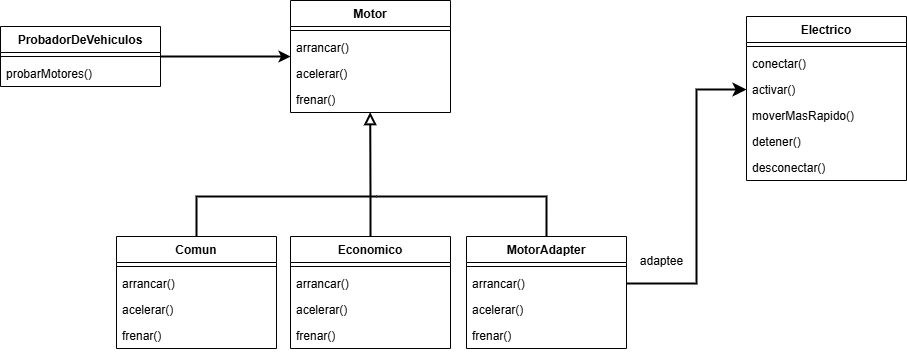

The diagram above was exported from draw.io. Its source (the exported page's mxGraphModel, read from the mxfile embedded in the PNG):
<mxGraphModel dx="983" dy="564" grid="1" gridSize="10" guides="1" tooltips="1" connect="1" arrows="1" fold="1" page="1" pageScale="1" pageWidth="827" pageHeight="1169" math="0" shadow="0">
  <root>
    <mxCell id="0" />
    <mxCell id="1" parent="0" />
    <mxCell id="auFI15F02-F7yIvPfVcQ-5" value="ProbadorDeVehiculos" style="swimlane;fontStyle=1;align=center;verticalAlign=top;childLayout=stackLayout;horizontal=1;startSize=26;horizontalStack=0;resizeParent=1;resizeParentMax=0;resizeLast=0;collapsible=1;marginBottom=0;whiteSpace=wrap;html=1;" parent="1" vertex="1">
      <mxGeometry x="44" y="150" width="160" height="60" as="geometry" />
    </mxCell>
    <mxCell id="auFI15F02-F7yIvPfVcQ-7" value="" style="line;strokeWidth=1;fillColor=none;align=left;verticalAlign=middle;spacingTop=-1;spacingLeft=3;spacingRight=3;rotatable=0;labelPosition=right;points=[];portConstraint=eastwest;strokeColor=inherit;" parent="auFI15F02-F7yIvPfVcQ-5" vertex="1">
      <mxGeometry y="26" width="160" height="8" as="geometry" />
    </mxCell>
    <mxCell id="auFI15F02-F7yIvPfVcQ-8" value="probarMotores()" style="text;strokeColor=none;fillColor=none;align=left;verticalAlign=top;spacingLeft=4;spacingRight=4;overflow=hidden;rotatable=0;points=[[0,0.5],[1,0.5]];portConstraint=eastwest;whiteSpace=wrap;html=1;" parent="auFI15F02-F7yIvPfVcQ-5" vertex="1">
      <mxGeometry y="34" width="160" height="26" as="geometry" />
    </mxCell>
    <mxCell id="auFI15F02-F7yIvPfVcQ-9" value="Electrico" style="swimlane;fontStyle=1;align=center;verticalAlign=top;childLayout=stackLayout;horizontal=1;startSize=26;horizontalStack=0;resizeParent=1;resizeParentMax=0;resizeLast=0;collapsible=1;marginBottom=0;whiteSpace=wrap;html=1;" parent="1" vertex="1">
      <mxGeometry x="790" y="140" width="160" height="164" as="geometry" />
    </mxCell>
    <mxCell id="auFI15F02-F7yIvPfVcQ-10" value="" style="line;strokeWidth=1;fillColor=none;align=left;verticalAlign=middle;spacingTop=-1;spacingLeft=3;spacingRight=3;rotatable=0;labelPosition=right;points=[];portConstraint=eastwest;strokeColor=inherit;" parent="auFI15F02-F7yIvPfVcQ-9" vertex="1">
      <mxGeometry y="26" width="160" height="8" as="geometry" />
    </mxCell>
    <mxCell id="IdemK6GfK8pVxFWvSMdm-7" value="conectar()" style="text;strokeColor=none;fillColor=none;align=left;verticalAlign=top;spacingLeft=4;spacingRight=4;overflow=hidden;rotatable=0;points=[[0,0.5],[1,0.5]];portConstraint=eastwest;whiteSpace=wrap;html=1;" parent="auFI15F02-F7yIvPfVcQ-9" vertex="1">
      <mxGeometry y="34" width="160" height="26" as="geometry" />
    </mxCell>
    <mxCell id="IdemK6GfK8pVxFWvSMdm-8" value="activar()" style="text;strokeColor=none;fillColor=none;align=left;verticalAlign=top;spacingLeft=4;spacingRight=4;overflow=hidden;rotatable=0;points=[[0,0.5],[1,0.5]];portConstraint=eastwest;whiteSpace=wrap;html=1;" parent="auFI15F02-F7yIvPfVcQ-9" vertex="1">
      <mxGeometry y="60" width="160" height="26" as="geometry" />
    </mxCell>
    <mxCell id="IdemK6GfK8pVxFWvSMdm-9" value="moverMasRapido()" style="text;strokeColor=none;fillColor=none;align=left;verticalAlign=top;spacingLeft=4;spacingRight=4;overflow=hidden;rotatable=0;points=[[0,0.5],[1,0.5]];portConstraint=eastwest;whiteSpace=wrap;html=1;" parent="auFI15F02-F7yIvPfVcQ-9" vertex="1">
      <mxGeometry y="86" width="160" height="26" as="geometry" />
    </mxCell>
    <mxCell id="IdemK6GfK8pVxFWvSMdm-11" value="detener()" style="text;strokeColor=none;fillColor=none;align=left;verticalAlign=top;spacingLeft=4;spacingRight=4;overflow=hidden;rotatable=0;points=[[0,0.5],[1,0.5]];portConstraint=eastwest;whiteSpace=wrap;html=1;" parent="auFI15F02-F7yIvPfVcQ-9" vertex="1">
      <mxGeometry y="112" width="160" height="26" as="geometry" />
    </mxCell>
    <mxCell id="auFI15F02-F7yIvPfVcQ-11" value="desconectar()" style="text;strokeColor=none;fillColor=none;align=left;verticalAlign=top;spacingLeft=4;spacingRight=4;overflow=hidden;rotatable=0;points=[[0,0.5],[1,0.5]];portConstraint=eastwest;whiteSpace=wrap;html=1;" parent="auFI15F02-F7yIvPfVcQ-9" vertex="1">
      <mxGeometry y="138" width="160" height="26" as="geometry" />
    </mxCell>
    <mxCell id="auFI15F02-F7yIvPfVcQ-12" value="Motor" style="swimlane;fontStyle=1;align=center;verticalAlign=top;childLayout=stackLayout;horizontal=1;startSize=26;horizontalStack=0;resizeParent=1;resizeParentMax=0;resizeLast=0;collapsible=1;marginBottom=0;whiteSpace=wrap;html=1;" parent="1" vertex="1">
      <mxGeometry x="334" y="124" width="160" height="112" as="geometry" />
    </mxCell>
    <mxCell id="auFI15F02-F7yIvPfVcQ-13" value="" style="line;strokeWidth=1;fillColor=none;align=left;verticalAlign=middle;spacingTop=-1;spacingLeft=3;spacingRight=3;rotatable=0;labelPosition=right;points=[];portConstraint=eastwest;strokeColor=inherit;" parent="auFI15F02-F7yIvPfVcQ-12" vertex="1">
      <mxGeometry y="26" width="160" height="8" as="geometry" />
    </mxCell>
    <mxCell id="auFI15F02-F7yIvPfVcQ-14" value="arrancar()" style="text;strokeColor=none;fillColor=none;align=left;verticalAlign=top;spacingLeft=4;spacingRight=4;overflow=hidden;rotatable=0;points=[[0,0.5],[1,0.5]];portConstraint=eastwest;whiteSpace=wrap;html=1;" parent="auFI15F02-F7yIvPfVcQ-12" vertex="1">
      <mxGeometry y="34" width="160" height="26" as="geometry" />
    </mxCell>
    <mxCell id="IdemK6GfK8pVxFWvSMdm-1" value="acelerar()" style="text;strokeColor=none;fillColor=none;align=left;verticalAlign=top;spacingLeft=4;spacingRight=4;overflow=hidden;rotatable=0;points=[[0,0.5],[1,0.5]];portConstraint=eastwest;whiteSpace=wrap;html=1;" parent="auFI15F02-F7yIvPfVcQ-12" vertex="1">
      <mxGeometry y="60" width="160" height="26" as="geometry" />
    </mxCell>
    <mxCell id="IdemK6GfK8pVxFWvSMdm-2" value="frenar()" style="text;strokeColor=none;fillColor=none;align=left;verticalAlign=top;spacingLeft=4;spacingRight=4;overflow=hidden;rotatable=0;points=[[0,0.5],[1,0.5]];portConstraint=eastwest;whiteSpace=wrap;html=1;" parent="auFI15F02-F7yIvPfVcQ-12" vertex="1">
      <mxGeometry y="86" width="160" height="26" as="geometry" />
    </mxCell>
    <mxCell id="auFI15F02-F7yIvPfVcQ-18" value="" style="endArrow=classic;html=1;rounded=0;exitX=1;exitY=0.5;exitDx=0;exitDy=0;entryX=0;entryY=0.5;entryDx=0;entryDy=0;strokeWidth=2;" parent="1" source="auFI15F02-F7yIvPfVcQ-5" target="auFI15F02-F7yIvPfVcQ-12" edge="1">
      <mxGeometry width="50" height="50" relative="1" as="geometry">
        <mxPoint x="314" y="310" as="sourcePoint" />
        <mxPoint x="364" y="260" as="targetPoint" />
      </mxGeometry>
    </mxCell>
    <mxCell id="ZMirbXntWWDhZeIeQOZ6-6" value="MotorAdapter" style="swimlane;fontStyle=1;align=center;verticalAlign=top;childLayout=stackLayout;horizontal=1;startSize=26;horizontalStack=0;resizeParent=1;resizeParentMax=0;resizeLast=0;collapsible=1;marginBottom=0;whiteSpace=wrap;html=1;" parent="1" vertex="1">
      <mxGeometry x="510" y="360" width="160" height="112" as="geometry" />
    </mxCell>
    <mxCell id="ZMirbXntWWDhZeIeQOZ6-7" value="" style="line;strokeWidth=1;fillColor=none;align=left;verticalAlign=middle;spacingTop=-1;spacingLeft=3;spacingRight=3;rotatable=0;labelPosition=right;points=[];portConstraint=eastwest;strokeColor=inherit;" parent="ZMirbXntWWDhZeIeQOZ6-6" vertex="1">
      <mxGeometry y="26" width="160" height="8" as="geometry" />
    </mxCell>
    <mxCell id="IdemK6GfK8pVxFWvSMdm-4" value="arrancar()" style="text;strokeColor=none;fillColor=none;align=left;verticalAlign=top;spacingLeft=4;spacingRight=4;overflow=hidden;rotatable=0;points=[[0,0.5],[1,0.5]];portConstraint=eastwest;whiteSpace=wrap;html=1;" parent="ZMirbXntWWDhZeIeQOZ6-6" vertex="1">
      <mxGeometry y="34" width="160" height="26" as="geometry" />
    </mxCell>
    <mxCell id="IdemK6GfK8pVxFWvSMdm-5" value="acelerar()" style="text;strokeColor=none;fillColor=none;align=left;verticalAlign=top;spacingLeft=4;spacingRight=4;overflow=hidden;rotatable=0;points=[[0,0.5],[1,0.5]];portConstraint=eastwest;whiteSpace=wrap;html=1;" parent="ZMirbXntWWDhZeIeQOZ6-6" vertex="1">
      <mxGeometry y="60" width="160" height="26" as="geometry" />
    </mxCell>
    <mxCell id="IdemK6GfK8pVxFWvSMdm-6" value="frenar()" style="text;strokeColor=none;fillColor=none;align=left;verticalAlign=top;spacingLeft=4;spacingRight=4;overflow=hidden;rotatable=0;points=[[0,0.5],[1,0.5]];portConstraint=eastwest;whiteSpace=wrap;html=1;" parent="ZMirbXntWWDhZeIeQOZ6-6" vertex="1">
      <mxGeometry y="86" width="160" height="26" as="geometry" />
    </mxCell>
    <mxCell id="IdemK6GfK8pVxFWvSMdm-3" value="" style="endArrow=classic;html=1;rounded=0;strokeWidth=2;endSize=8;endFill=1;entryX=0;entryY=0.5;entryDx=0;entryDy=0;exitX=1;exitY=0.5;exitDx=0;exitDy=0;" parent="1" source="IdemK6GfK8pVxFWvSMdm-4" target="IdemK6GfK8pVxFWvSMdm-8" edge="1">
      <mxGeometry width="50" height="50" relative="1" as="geometry">
        <mxPoint x="630" y="320" as="sourcePoint" />
        <mxPoint x="703" y="220" as="targetPoint" />
        <Array as="points">
          <mxPoint x="740" y="407" />
          <mxPoint x="740" y="213" />
        </Array>
      </mxGeometry>
    </mxCell>
    <mxCell id="IdemK6GfK8pVxFWvSMdm-10" value="adaptee" style="text;html=1;align=center;verticalAlign=middle;resizable=0;points=[];autosize=1;strokeColor=none;fillColor=none;" parent="1" vertex="1">
      <mxGeometry x="670" y="370" width="70" height="30" as="geometry" />
    </mxCell>
    <mxCell id="uKil2Cr2XAVyB8PSpeNQ-1" value="Economico" style="swimlane;fontStyle=1;align=center;verticalAlign=top;childLayout=stackLayout;horizontal=1;startSize=26;horizontalStack=0;resizeParent=1;resizeParentMax=0;resizeLast=0;collapsible=1;marginBottom=0;whiteSpace=wrap;html=1;" vertex="1" parent="1">
      <mxGeometry x="334" y="360" width="160" height="112" as="geometry" />
    </mxCell>
    <mxCell id="uKil2Cr2XAVyB8PSpeNQ-2" value="" style="line;strokeWidth=1;fillColor=none;align=left;verticalAlign=middle;spacingTop=-1;spacingLeft=3;spacingRight=3;rotatable=0;labelPosition=right;points=[];portConstraint=eastwest;strokeColor=inherit;" vertex="1" parent="uKil2Cr2XAVyB8PSpeNQ-1">
      <mxGeometry y="26" width="160" height="8" as="geometry" />
    </mxCell>
    <mxCell id="uKil2Cr2XAVyB8PSpeNQ-3" value="arrancar()" style="text;strokeColor=none;fillColor=none;align=left;verticalAlign=top;spacingLeft=4;spacingRight=4;overflow=hidden;rotatable=0;points=[[0,0.5],[1,0.5]];portConstraint=eastwest;whiteSpace=wrap;html=1;" vertex="1" parent="uKil2Cr2XAVyB8PSpeNQ-1">
      <mxGeometry y="34" width="160" height="26" as="geometry" />
    </mxCell>
    <mxCell id="uKil2Cr2XAVyB8PSpeNQ-4" value="acelerar()" style="text;strokeColor=none;fillColor=none;align=left;verticalAlign=top;spacingLeft=4;spacingRight=4;overflow=hidden;rotatable=0;points=[[0,0.5],[1,0.5]];portConstraint=eastwest;whiteSpace=wrap;html=1;" vertex="1" parent="uKil2Cr2XAVyB8PSpeNQ-1">
      <mxGeometry y="60" width="160" height="26" as="geometry" />
    </mxCell>
    <mxCell id="uKil2Cr2XAVyB8PSpeNQ-5" value="frenar()" style="text;strokeColor=none;fillColor=none;align=left;verticalAlign=top;spacingLeft=4;spacingRight=4;overflow=hidden;rotatable=0;points=[[0,0.5],[1,0.5]];portConstraint=eastwest;whiteSpace=wrap;html=1;" vertex="1" parent="uKil2Cr2XAVyB8PSpeNQ-1">
      <mxGeometry y="86" width="160" height="26" as="geometry" />
    </mxCell>
    <mxCell id="uKil2Cr2XAVyB8PSpeNQ-6" value="Comun" style="swimlane;fontStyle=1;align=center;verticalAlign=top;childLayout=stackLayout;horizontal=1;startSize=26;horizontalStack=0;resizeParent=1;resizeParentMax=0;resizeLast=0;collapsible=1;marginBottom=0;whiteSpace=wrap;html=1;" vertex="1" parent="1">
      <mxGeometry x="160" y="360" width="160" height="112" as="geometry" />
    </mxCell>
    <mxCell id="uKil2Cr2XAVyB8PSpeNQ-7" value="" style="line;strokeWidth=1;fillColor=none;align=left;verticalAlign=middle;spacingTop=-1;spacingLeft=3;spacingRight=3;rotatable=0;labelPosition=right;points=[];portConstraint=eastwest;strokeColor=inherit;" vertex="1" parent="uKil2Cr2XAVyB8PSpeNQ-6">
      <mxGeometry y="26" width="160" height="8" as="geometry" />
    </mxCell>
    <mxCell id="uKil2Cr2XAVyB8PSpeNQ-8" value="arrancar()" style="text;strokeColor=none;fillColor=none;align=left;verticalAlign=top;spacingLeft=4;spacingRight=4;overflow=hidden;rotatable=0;points=[[0,0.5],[1,0.5]];portConstraint=eastwest;whiteSpace=wrap;html=1;" vertex="1" parent="uKil2Cr2XAVyB8PSpeNQ-6">
      <mxGeometry y="34" width="160" height="26" as="geometry" />
    </mxCell>
    <mxCell id="uKil2Cr2XAVyB8PSpeNQ-9" value="acelerar()" style="text;strokeColor=none;fillColor=none;align=left;verticalAlign=top;spacingLeft=4;spacingRight=4;overflow=hidden;rotatable=0;points=[[0,0.5],[1,0.5]];portConstraint=eastwest;whiteSpace=wrap;html=1;" vertex="1" parent="uKil2Cr2XAVyB8PSpeNQ-6">
      <mxGeometry y="60" width="160" height="26" as="geometry" />
    </mxCell>
    <mxCell id="uKil2Cr2XAVyB8PSpeNQ-10" value="frenar()" style="text;strokeColor=none;fillColor=none;align=left;verticalAlign=top;spacingLeft=4;spacingRight=4;overflow=hidden;rotatable=0;points=[[0,0.5],[1,0.5]];portConstraint=eastwest;whiteSpace=wrap;html=1;" vertex="1" parent="uKil2Cr2XAVyB8PSpeNQ-6">
      <mxGeometry y="86" width="160" height="26" as="geometry" />
    </mxCell>
    <mxCell id="uKil2Cr2XAVyB8PSpeNQ-11" value="" style="endArrow=block;html=1;rounded=0;exitX=0.5;exitY=0;exitDx=0;exitDy=0;strokeWidth=2;endSize=8;endFill=0;entryX=0.498;entryY=0.985;entryDx=0;entryDy=0;entryPerimeter=0;" edge="1" parent="1" source="uKil2Cr2XAVyB8PSpeNQ-1" target="IdemK6GfK8pVxFWvSMdm-2">
      <mxGeometry width="50" height="50" relative="1" as="geometry">
        <mxPoint x="587" y="433" as="sourcePoint" />
        <mxPoint x="490" y="240" as="targetPoint" />
        <Array as="points">
          <mxPoint x="414" y="320" />
        </Array>
      </mxGeometry>
    </mxCell>
    <mxCell id="uKil2Cr2XAVyB8PSpeNQ-13" value="" style="endArrow=none;html=1;rounded=0;exitX=0.5;exitY=0;exitDx=0;exitDy=0;strokeWidth=2;endSize=8;endFill=0;startFill=0;" edge="1" parent="1" source="uKil2Cr2XAVyB8PSpeNQ-6">
      <mxGeometry width="50" height="50" relative="1" as="geometry">
        <mxPoint x="420" y="444" as="sourcePoint" />
        <mxPoint x="420" y="320" as="targetPoint" />
        <Array as="points">
          <mxPoint x="240" y="320" />
        </Array>
      </mxGeometry>
    </mxCell>
    <mxCell id="uKil2Cr2XAVyB8PSpeNQ-14" value="" style="endArrow=none;html=1;rounded=0;exitX=0.5;exitY=0;exitDx=0;exitDy=0;strokeWidth=2;endSize=8;endFill=0;startFill=0;" edge="1" parent="1" source="ZMirbXntWWDhZeIeQOZ6-6">
      <mxGeometry width="50" height="50" relative="1" as="geometry">
        <mxPoint x="590" y="330" as="sourcePoint" />
        <mxPoint x="420" y="320" as="targetPoint" />
        <Array as="points">
          <mxPoint x="590" y="320" />
        </Array>
      </mxGeometry>
    </mxCell>
  </root>
</mxGraphModel>